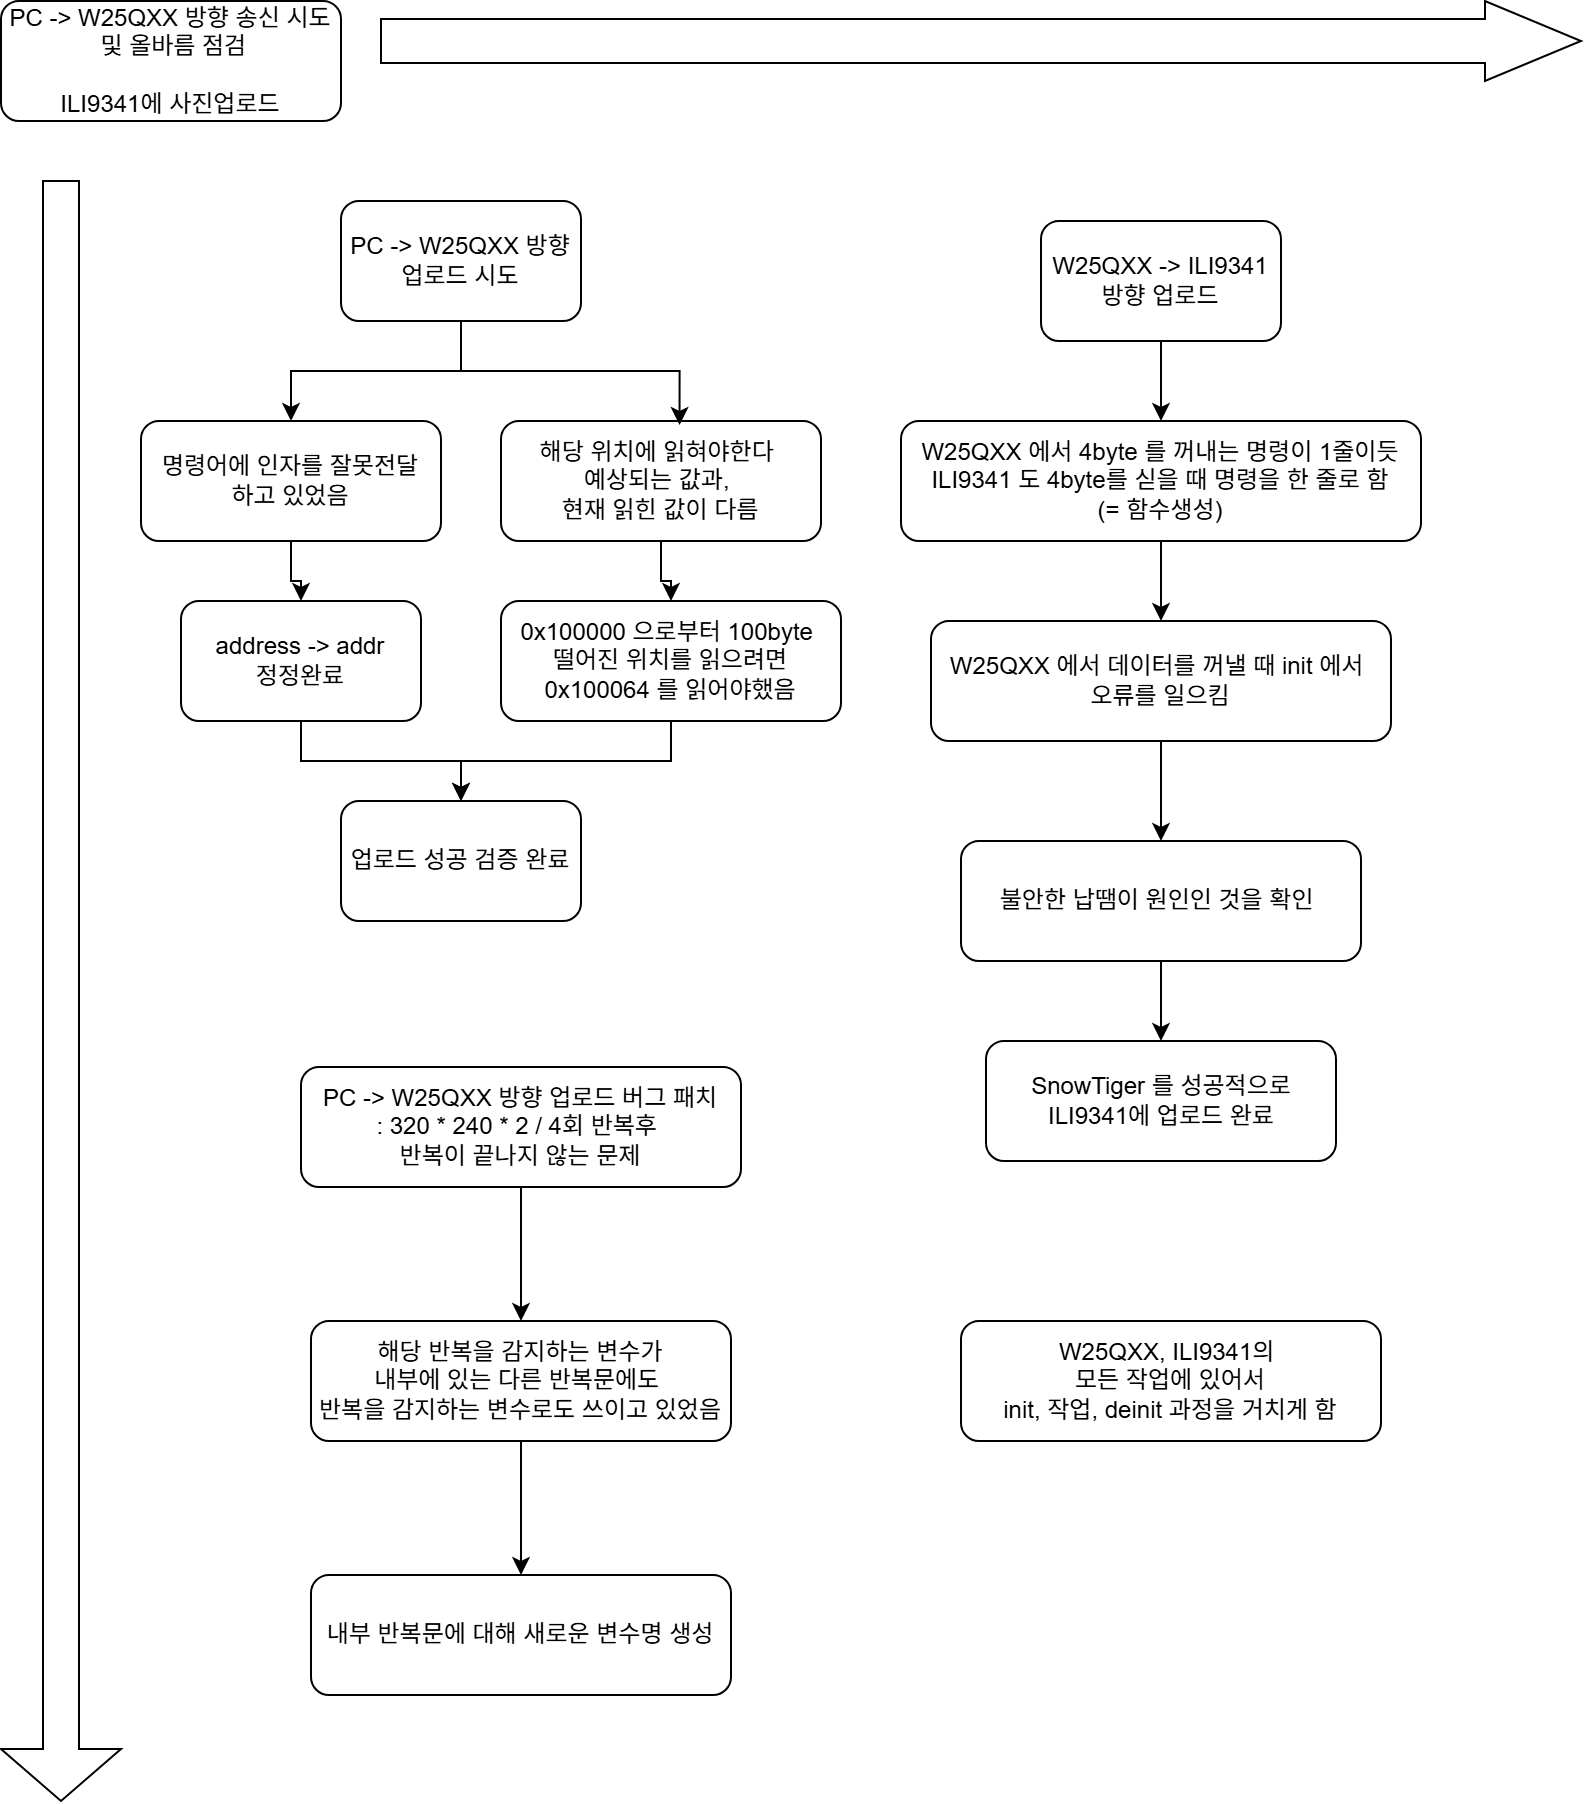

The diagram above was exported from draw.io. Its source (the exported page's mxGraphModel, read from the mxfile embedded in the PNG):
<mxGraphModel dx="1387" dy="785" grid="1" gridSize="10" guides="1" tooltips="1" connect="1" arrows="1" fold="1" page="1" pageScale="1" pageWidth="827" pageHeight="1169" math="0" shadow="0">
  <root>
    <mxCell id="0" />
    <mxCell id="1" parent="0" />
    <mxCell id="DzRSioQ2fo8owsR5cqGR-17" edge="1" parent="1" source="DzRSioQ2fo8owsR5cqGR-1" style="edgeStyle=orthogonalEdgeStyle;rounded=0;orthogonalLoop=1;jettySize=auto;html=1;entryX=0.5;entryY=0;entryDx=0;entryDy=0;" target="DzRSioQ2fo8owsR5cqGR-3">
      <mxGeometry relative="1" as="geometry" />
    </mxCell>
    <mxCell id="DzRSioQ2fo8owsR5cqGR-1" parent="1" style="rounded=1;whiteSpace=wrap;html=1;" value="PC -&amp;gt; W25QXX 방향 업로드 시도" vertex="1">
      <mxGeometry height="60" width="120" x="180" y="120" as="geometry" />
    </mxCell>
    <mxCell id="DzRSioQ2fo8owsR5cqGR-2" parent="1" style="rounded=1;whiteSpace=wrap;html=1;" value="PC -&amp;gt; W25QXX 방향 송신 시도&lt;div&gt;&amp;nbsp;및 올바름 점검&lt;div&gt;&lt;br&gt;&lt;/div&gt;&lt;div&gt;ILI9341에 사진업로드&lt;/div&gt;&lt;/div&gt;" vertex="1">
      <mxGeometry height="60" width="170" x="10" y="20" as="geometry" />
    </mxCell>
    <mxCell id="DzRSioQ2fo8owsR5cqGR-19" edge="1" parent="1" source="DzRSioQ2fo8owsR5cqGR-3" style="edgeStyle=orthogonalEdgeStyle;rounded=0;orthogonalLoop=1;jettySize=auto;html=1;" target="DzRSioQ2fo8owsR5cqGR-5" value="">
      <mxGeometry relative="1" as="geometry" />
    </mxCell>
    <mxCell id="DzRSioQ2fo8owsR5cqGR-3" parent="1" style="rounded=1;whiteSpace=wrap;html=1;" value="명령어에 인자를 잘못전달&lt;div&gt;하고 있었음&lt;/div&gt;" vertex="1">
      <mxGeometry height="60" width="150" x="80" y="230" as="geometry" />
    </mxCell>
    <mxCell id="DzRSioQ2fo8owsR5cqGR-20" edge="1" parent="1" source="DzRSioQ2fo8owsR5cqGR-4" style="edgeStyle=orthogonalEdgeStyle;rounded=0;orthogonalLoop=1;jettySize=auto;html=1;" target="DzRSioQ2fo8owsR5cqGR-6" value="">
      <mxGeometry relative="1" as="geometry" />
    </mxCell>
    <mxCell id="DzRSioQ2fo8owsR5cqGR-4" parent="1" style="rounded=1;whiteSpace=wrap;html=1;" value="해당 위치에 읽혀야한다&amp;nbsp;&lt;div&gt;예상되는 값과,&amp;nbsp;&lt;/div&gt;&lt;div&gt;현재 읽힌 값이 다름&lt;/div&gt;" vertex="1">
      <mxGeometry height="60" width="160" x="260" y="230" as="geometry" />
    </mxCell>
    <mxCell id="DzRSioQ2fo8owsR5cqGR-21" edge="1" parent="1" source="DzRSioQ2fo8owsR5cqGR-5" style="edgeStyle=orthogonalEdgeStyle;rounded=0;orthogonalLoop=1;jettySize=auto;html=1;" target="DzRSioQ2fo8owsR5cqGR-7">
      <mxGeometry relative="1" as="geometry" />
    </mxCell>
    <mxCell id="DzRSioQ2fo8owsR5cqGR-5" parent="1" style="rounded=1;whiteSpace=wrap;html=1;" value="address -&amp;gt; addr&lt;div&gt;정정완료&lt;/div&gt;" vertex="1">
      <mxGeometry height="60" width="120" x="100" y="320" as="geometry" />
    </mxCell>
    <mxCell id="DzRSioQ2fo8owsR5cqGR-22" edge="1" parent="1" source="DzRSioQ2fo8owsR5cqGR-6" style="edgeStyle=orthogonalEdgeStyle;rounded=0;orthogonalLoop=1;jettySize=auto;html=1;" target="DzRSioQ2fo8owsR5cqGR-7">
      <mxGeometry relative="1" as="geometry" />
    </mxCell>
    <mxCell id="DzRSioQ2fo8owsR5cqGR-6" parent="1" style="rounded=1;whiteSpace=wrap;html=1;" value="0x100000 으로부터 100byte&amp;nbsp;&lt;div&gt;떨어진 위치를 읽으려면&lt;div&gt;0x100064 를 읽어야했음&lt;/div&gt;&lt;/div&gt;" vertex="1">
      <mxGeometry height="60" width="170" x="260" y="320" as="geometry" />
    </mxCell>
    <mxCell id="DzRSioQ2fo8owsR5cqGR-7" parent="1" style="rounded=1;whiteSpace=wrap;html=1;" value="업로드 성공 검증 완료" vertex="1">
      <mxGeometry height="60" width="120" x="180" y="420" as="geometry" />
    </mxCell>
    <mxCell id="DzRSioQ2fo8owsR5cqGR-26" edge="1" parent="1" source="DzRSioQ2fo8owsR5cqGR-8" style="edgeStyle=orthogonalEdgeStyle;rounded=0;orthogonalLoop=1;jettySize=auto;html=1;" target="DzRSioQ2fo8owsR5cqGR-9" value="">
      <mxGeometry relative="1" as="geometry" />
    </mxCell>
    <mxCell id="DzRSioQ2fo8owsR5cqGR-8" parent="1" style="rounded=1;whiteSpace=wrap;html=1;" value="W25QXX -&amp;gt; ILI9341 방향 업로드" vertex="1">
      <mxGeometry height="60" width="120" x="530" y="130" as="geometry" />
    </mxCell>
    <mxCell id="DzRSioQ2fo8owsR5cqGR-27" edge="1" parent="1" source="DzRSioQ2fo8owsR5cqGR-9" style="edgeStyle=orthogonalEdgeStyle;rounded=0;orthogonalLoop=1;jettySize=auto;html=1;" target="DzRSioQ2fo8owsR5cqGR-13" value="">
      <mxGeometry relative="1" as="geometry" />
    </mxCell>
    <mxCell id="DzRSioQ2fo8owsR5cqGR-9" parent="1" style="rounded=1;whiteSpace=wrap;html=1;" value="W25QXX 에서 4byte 를 꺼내는 명령이 1줄이듯&lt;div&gt;ILI9341 도 4byte를 싣을 때 명령을 한 줄로 함&lt;br&gt;(= 함수생성)&lt;/div&gt;" vertex="1">
      <mxGeometry height="60" width="260" x="460" y="230" as="geometry" />
    </mxCell>
    <mxCell id="DzRSioQ2fo8owsR5cqGR-23" edge="1" parent="1" source="DzRSioQ2fo8owsR5cqGR-10" style="edgeStyle=orthogonalEdgeStyle;rounded=0;orthogonalLoop=1;jettySize=auto;html=1;" target="DzRSioQ2fo8owsR5cqGR-11" value="">
      <mxGeometry relative="1" as="geometry" />
    </mxCell>
    <mxCell id="DzRSioQ2fo8owsR5cqGR-10" parent="1" style="rounded=1;whiteSpace=wrap;html=1;" value="PC -&amp;gt; W25QXX 방향 업로드 버그 패치&lt;div&gt;: 320 * 240 * 2 / 4회 반복후&amp;nbsp;&lt;/div&gt;&lt;div&gt;반복이 끝나지 않는 문제&lt;/div&gt;" vertex="1">
      <mxGeometry height="60" width="220" x="160" y="553" as="geometry" />
    </mxCell>
    <mxCell id="DzRSioQ2fo8owsR5cqGR-24" edge="1" parent="1" source="DzRSioQ2fo8owsR5cqGR-11" style="edgeStyle=orthogonalEdgeStyle;rounded=0;orthogonalLoop=1;jettySize=auto;html=1;" target="DzRSioQ2fo8owsR5cqGR-12" value="">
      <mxGeometry relative="1" as="geometry" />
    </mxCell>
    <mxCell id="DzRSioQ2fo8owsR5cqGR-11" parent="1" style="rounded=1;whiteSpace=wrap;html=1;" value="해당 반복을 감지하는 변수가&lt;div&gt;내부에 있는 다른 반복문에도&amp;nbsp;&lt;/div&gt;&lt;div&gt;반복을 감지하는 변수로도 쓰이고 있었음&lt;/div&gt;" vertex="1">
      <mxGeometry height="60" width="210" x="165" y="680" as="geometry" />
    </mxCell>
    <mxCell id="DzRSioQ2fo8owsR5cqGR-12" parent="1" style="rounded=1;whiteSpace=wrap;html=1;" value="내부 반복문에 대해 새로운 변수명 생성" vertex="1">
      <mxGeometry height="60" width="210" x="165" y="807" as="geometry" />
    </mxCell>
    <mxCell id="DzRSioQ2fo8owsR5cqGR-28" edge="1" parent="1" source="DzRSioQ2fo8owsR5cqGR-13" style="edgeStyle=orthogonalEdgeStyle;rounded=0;orthogonalLoop=1;jettySize=auto;html=1;" target="DzRSioQ2fo8owsR5cqGR-14" value="">
      <mxGeometry relative="1" as="geometry" />
    </mxCell>
    <mxCell id="DzRSioQ2fo8owsR5cqGR-13" parent="1" style="rounded=1;whiteSpace=wrap;html=1;" value="W25QXX 에서 데이터를 꺼낼 때 init 에서&amp;nbsp;&lt;div&gt;오류를 일으킴&lt;/div&gt;" vertex="1">
      <mxGeometry height="60" width="230" x="475" y="330" as="geometry" />
    </mxCell>
    <mxCell id="WPHTRzIDiAWbKa9ksB0q-2" edge="1" parent="1" source="DzRSioQ2fo8owsR5cqGR-14" style="edgeStyle=orthogonalEdgeStyle;rounded=0;orthogonalLoop=1;jettySize=auto;html=1;" target="WPHTRzIDiAWbKa9ksB0q-1" value="">
      <mxGeometry relative="1" as="geometry" />
    </mxCell>
    <mxCell id="DzRSioQ2fo8owsR5cqGR-14" parent="1" style="rounded=1;whiteSpace=wrap;html=1;" value="불안한 납땜이 원인인 것을 확인&amp;nbsp;" vertex="1">
      <mxGeometry height="60" width="200" x="490" y="440" as="geometry" />
    </mxCell>
    <mxCell id="DzRSioQ2fo8owsR5cqGR-15" parent="1" style="shape=singleArrow;direction=south;whiteSpace=wrap;html=1;arrowWidth=0.3;arrowSize=0.03209876543209877;" value="" vertex="1">
      <mxGeometry height="810" width="60" x="10" y="110" as="geometry" />
    </mxCell>
    <mxCell id="DzRSioQ2fo8owsR5cqGR-16" parent="1" style="shape=singleArrow;whiteSpace=wrap;html=1;arrowWidth=0.55;arrowSize=0.08;" value="" vertex="1">
      <mxGeometry height="40" width="600" x="200" y="20" as="geometry" />
    </mxCell>
    <mxCell id="DzRSioQ2fo8owsR5cqGR-18" edge="1" parent="1" source="DzRSioQ2fo8owsR5cqGR-1" style="edgeStyle=orthogonalEdgeStyle;rounded=0;orthogonalLoop=1;jettySize=auto;html=1;entryX=0.558;entryY=0.033;entryDx=0;entryDy=0;entryPerimeter=0;" target="DzRSioQ2fo8owsR5cqGR-4">
      <mxGeometry relative="1" as="geometry" />
    </mxCell>
    <mxCell id="DzRSioQ2fo8owsR5cqGR-25" parent="1" style="rounded=1;whiteSpace=wrap;html=1;" value="W25QXX, ILI9341의&amp;nbsp;&lt;div&gt;모든 작업에 있어서&lt;div&gt;init, 작업, deinit 과정을 거치게 함&lt;/div&gt;&lt;/div&gt;" vertex="1">
      <mxGeometry height="60" width="210" x="490" y="680" as="geometry" />
    </mxCell>
    <mxCell id="WPHTRzIDiAWbKa9ksB0q-1" parent="1" style="rounded=1;whiteSpace=wrap;html=1;" value="SnowTiger 를 성공적으로 ILI9341에 업로드 완료" vertex="1">
      <mxGeometry height="60" width="175" x="502.5" y="540" as="geometry" />
    </mxCell>
  </root>
</mxGraphModel>